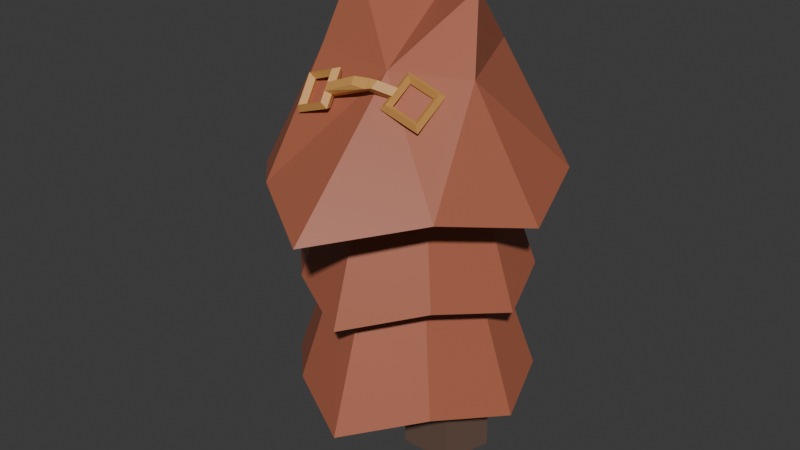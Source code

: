 # Source: mayor.blend  (saved by Blender 4.3.34; exported with 4.5.12 LTS)
import bpy
from mathutils import Matrix  # noqa: F401  (used for matrix-valued properties, if any)

bpy.ops.wm.read_factory_settings(use_empty=True)
scene = bpy.context.scene
scene.name = 'Scene'

# ---- collections
col_collection = bpy.data.collections.new('Collection'); scene.collection.children.link(col_collection)

# ---- materials (node trees are filled in below, after node groups)
mat_material_003 = bpy.data.materials.new('Material.003')
mat_material_002 = bpy.data.materials.new('Material.002')
mat_material_001 = bpy.data.materials.new('Material.001')

# ---- material node trees
mat_material_003.use_nodes = True; mat_material_003.node_tree.nodes.clear()
_N = mat_material_003.node_tree.nodes; _L = mat_material_003.node_tree.links
n0 = _N.new('ShaderNodeBsdfPrincipled'); n0.name = 'Principled BSDF'; n0.location = (10, 300)
n0.inputs[0].default_value = (0.6584, 0.3372, 0.09306, 1.0)
n1 = _N.new('ShaderNodeOutputMaterial'); n1.name = 'Material Output'; n1.location = (300, 300)
_L.new(n0.outputs[0], n1.inputs[0])
n1.is_active_output = True
mat_material_002.use_nodes = True; mat_material_002.node_tree.nodes.clear()
_N = mat_material_002.node_tree.nodes; _L = mat_material_002.node_tree.links
n0 = _N.new('ShaderNodeBsdfPrincipled'); n0.name = 'Principled BSDF'; n0.location = (10, 300)
n0.inputs[0].default_value = (0.4125, 0.1248, 0.06848, 1.0)
n1 = _N.new('ShaderNodeOutputMaterial'); n1.name = 'Material Output'; n1.location = (300, 300)
_L.new(n0.outputs[0], n1.inputs[0])
n1.is_active_output = True
mat_material_001.use_nodes = True; mat_material_001.node_tree.nodes.clear()
_N = mat_material_001.node_tree.nodes; _L = mat_material_001.node_tree.links
n0 = _N.new('ShaderNodeBsdfPrincipled'); n0.name = 'Principled BSDF'; n0.location = (10, 300)
n0.inputs[0].default_value = (0.1413, 0.08438, 0.06301, 1.0)
n1 = _N.new('ShaderNodeOutputMaterial'); n1.name = 'Material Output'; n1.location = (300, 300)
_L.new(n0.outputs[0], n1.inputs[0])
n1.is_active_output = True

# ---- world
world_world = bpy.data.worlds.new('World'); scene.world = world_world
world_world.use_nodes = True; world_world.node_tree.nodes.clear()
_N = world_world.node_tree.nodes; _L = world_world.node_tree.links
n0 = _N.new('ShaderNodeOutputWorld'); n0.name = 'World Output'; n0.location = (300, 300)
n1 = _N.new('ShaderNodeBackground'); n1.name = 'Background'; n1.location = (10, 300)
n1.inputs[0].default_value = (0.05088, 0.05088, 0.05088, 1.0)
_L.new(n1.outputs[0], n0.inputs[0])
n0.is_active_output = True
world_world.color = (0.05088, 0.05088, 0.05088)
world_world.sun_shadow_jitter_overblur = 0.0

# ---- meshes
me_torus = bpy.data.meshes.new('Torus')
me_torus.from_pydata([(0.4769, 0.5466, 2.905), (0.4437, 0.4999, 2.9), (0.434, 0.5127, 2.844), (0.4673, 0.5594, 2.849), (0.2074, 0.572, 2.808), (0.228, 0.5203, 2.822), (0.2723, 0.528, 2.786), (0.2517, 0.5797, 2.772), (0.2624, 0.3775, 2.603), (0.272, 0.3647, 2.659), (0.3053, 0.4113, 2.664), (0.2957, 0.4241, 2.608), (0.5319, 0.352, 2.7), (0.4877, 0.3443, 2.736), (0.467, 0.396, 2.722), (0.5113, 0.4037, 2.686), (0.8944, 0.4279, 2.766), (0.9395, 0.425, 2.802), (0.9573, 0.4765, 2.784), (0.9122, 0.4794, 2.748), (1.161, 0.4597, 2.664), (1.153, 0.4504, 2.72), (1.117, 0.4956, 2.722), (1.125, 0.5048, 2.666), (1.209, 0.6709, 2.853), (1.191, 0.6194, 2.871), (1.146, 0.6223, 2.836), (1.164, 0.6738, 2.817), (0.9421, 0.6391, 2.956), (0.9776, 0.594, 2.953), (0.9859, 0.6032, 2.897), (0.9503, 0.6484, 2.899), (0.5131, 0.4186, 2.77), (0.4726, 0.3975, 2.792), (0.4557, 0.4359, 2.764), (0.4963, 0.457, 2.742), (0.4991, 0.4682, 2.822), (0.4614, 0.4372, 2.834), (0.4473, 0.4657, 2.795), (0.485, 0.4967, 2.784), (0.9085, 0.4905, 2.823), (0.9508, 0.4751, 2.847), (0.9657, 0.5141, 2.817), (0.9235, 0.5295, 2.793), (0.9214, 0.5476, 2.874), (0.9611, 0.5207, 2.888), (0.9735, 0.5483, 2.848), (0.9338, 0.5752, 2.834), (0.7957, 0.4422, 2.934), (0.8097, 0.3926, 2.882), (0.6903, 0.4305, 2.928), (0.7015, 0.3908, 2.886), (0.7816, 0.4707, 2.896), (0.7929, 0.431, 2.854), (0.8262, 0.4542, 2.84), (0.8112, 0.4152, 2.869), (0.8535, 0.3998, 2.894), (0.8241, 0.4723, 2.92), (0.8638, 0.4454, 2.935), (0.8365, 0.4998, 2.881)], [(53, 56), (49, 55)], [(0, 4, 5, 1), (1, 5, 6, 2), (2, 6, 7, 3), (3, 7, 4, 0), (4, 8, 9, 5), (5, 9, 10, 6), (6, 10, 11, 7), (7, 11, 8, 4), (8, 12, 13, 9), (9, 13, 14, 10), (10, 14, 15, 11), (11, 15, 12, 8), (36, 0, 1, 37), (37, 1, 2, 38), (38, 2, 3, 39), (39, 3, 0, 36), (16, 20, 21, 17), (17, 21, 22, 18), (18, 22, 23, 19), (19, 23, 20, 16), (20, 24, 25, 21), (21, 25, 26, 22), (22, 26, 27, 23), (23, 27, 24, 20), (24, 28, 29, 25), (25, 29, 30, 26), (26, 30, 31, 27), (27, 31, 28, 24), (40, 16, 17, 41), (41, 17, 18, 42), (42, 18, 19, 43), (43, 19, 16, 40), (15, 35, 32, 12), (14, 34, 35, 15), (13, 33, 34, 14), (12, 32, 33, 13), (39, 36, 48, 52), (34, 38, 39, 35), (33, 37, 38, 34), (35, 39, 52, 53), (40, 41, 56, 55), (46, 42, 43, 47), (45, 41, 42, 46), (41, 45, 58, 56), (28, 44, 45, 29), (29, 45, 46, 30), (30, 46, 47, 31), (31, 47, 44, 28), (53, 52, 48, 49), (49, 48, 50, 51), (37, 33, 51, 50), (36, 37, 50, 48), (32, 35, 53, 49), (33, 32, 49, 51), (59, 54, 55, 57), (57, 55, 56, 58), (45, 44, 57, 58), (44, 47, 59, 57), (43, 40, 55, 54), (47, 43, 54, 59), (48, 58, 56, 49), (49, 56, 55, 53), (58, 48, 52, 57), (53, 59, 57, 52), (59, 54, 53, 55)])
_uv = me_torus.uv_layers.new(name='UVMap')
_uv.uv.foreach_set('vector', [0.5, 0.5, 0.75, 0.5, 0.75, 0.75, 0.5, 0.75, 0.5, 0.75, 0.75, 0.75, 0.75, 1.0, 0.5, 1.0, 0.5, 0.0, 0.75, 0.0, 0.75, 0.25, 0.5, 0.25, 0.5, 0.25, 0.75, 0.25, 0.75, 0.5, 0.5, 0.5, 0.75, 0.5, 1.0, 0.5, 1.0, 0.75, 0.75, 0.75, 0.75, 0.75, 1.0, 0.75, 1.0, 1.0, 0.75, 1.0, 0.75, 0.0, 1.0, 0.0, 1.0, 0.25, 0.75, 0.25, 0.75, 0.25, 1.0, 0.25, 1.0, 0.5, 0.75, 0.5, 0.0, 0.5, 0.25, 0.5, 0.25, 0.75, 0.0, 0.75, 0.0, 0.75, 0.25, 0.75, 0.25, 1.0, 0.0, 1.0, 0.0, 0.0, 0.25, 0.0, 0.25, 0.25, 0.0, 0.25, 0.0, 0.25, 0.25, 0.25, 0.25, 0.5, 0.0, 0.5, 0.3993, 0.5, 0.5, 0.5, 0.5, 0.75, 0.3993, 0.75, 0.3993, 0.75, 0.5, 0.75, 0.5, 1.0, 0.3993, 1.0, 0.3993, 0.0, 0.5, 0.0, 0.5, 0.25, 0.3993, 0.25, 0.3993, 0.25, 0.5, 0.25, 0.5, 0.5, 0.3993, 0.5, 0.5, 0.5, 0.75, 0.5, 0.75, 0.75, 0.5, 0.75, 0.5, 0.75, 0.75, 0.75, 0.75, 1.0, 0.5, 1.0, 0.5, 0.0, 0.75, 0.0, 0.75, 0.25, 0.5, 0.25, 0.5, 0.25, 0.75, 0.25, 0.75, 0.5, 0.5, 0.5, 0.75, 0.5, 1.0, 0.5, 1.0, 0.75, 0.75, 0.75, 0.75, 0.75, 1.0, 0.75, 1.0, 1.0, 0.75, 1.0, 0.75, 0.0, 1.0, 0.0, 1.0, 0.25, 0.75, 0.25, 0.75, 0.25, 1.0, 0.25, 1.0, 0.5, 0.75, 0.5, 0.0, 0.5, 0.25, 0.5, 0.25, 0.75, 0.0, 0.75, 0.0, 0.75, 0.25, 0.75, 0.25, 1.0, 0.0, 1.0, 0.0, 0.0, 0.25, 0.0, 0.25, 0.25, 0.0, 0.25, 0.0, 0.25, 0.25, 0.25, 0.25, 0.5, 0.0, 0.5, 0.4259, 0.5, 0.5, 0.5, 0.5, 0.75, 0.4259, 0.75, 0.4259, 0.75, 0.5, 0.75, 0.5, 1.0, 0.4259, 1.0, 0.4259, 0.0, 0.5, 0.0, 0.5, 0.25, 0.4259, 0.25, 0.4259, 0.25, 0.5, 0.25, 0.5, 0.5, 0.4259, 0.5, 0.25, 0.25, 0.3355, 0.25, 0.3355, 0.5, 0.25, 0.5, 0.25, 0.0, 0.3355, 0.0, 0.3355, 0.25, 0.25, 0.25, 0.25, 0.75, 0.3355, 0.75, 0.3355, 1.0, 0.25, 1.0, 0.25, 0.5, 0.3355, 0.5, 0.3355, 0.75, 0.25, 0.75, 0.3993, 0.25, 0.3993, 0.5, 0.3993, 0.5, 0.3993, 0.25, 0.3355, 0.0, 0.3993, 0.0, 0.3993, 0.25, 0.3355, 0.25, 0.3355, 0.75, 0.3993, 0.75, 0.3993, 1.0, 0.3355, 1.0, 0.3355, 0.25, 0.3993, 0.25, 0.3993, 0.25, 0.3355, 0.25, 0.4259, 0.5, 0.4259, 0.75, 0.4259, 0.75, 0.4259, 0.5, 0.3583, 0.0, 0.4259, 0.0, 0.4259, 0.25, 0.3583, 0.25, 0.3583, 0.75, 0.4259, 0.75, 0.4259, 1.0, 0.3583, 1.0, 0.4259, 0.75, 0.3583, 0.75, 0.3583, 0.75, 0.4259, 0.75, 0.25, 0.5, 0.3583, 0.5, 0.3583, 0.75, 0.25, 0.75, 0.25, 0.75, 0.3583, 0.75, 0.3583, 1.0, 0.25, 1.0, 0.25, 0.0, 0.3583, 0.0, 0.3583, 0.25, 0.25, 0.25, 0.25, 0.25, 0.3583, 0.25, 0.3583, 0.5, 0.25, 0.5, 0.3355, 0.25, 0.3993, 0.25, 0.3993, 0.5, 0.3355, 0.5, 0.3355, 0.5, 0.3993, 0.5, 0.3993, 0.75, 0.3355, 0.75, 0.3993, 0.75, 0.3355, 0.75, 0.3355, 0.75, 0.3993, 0.75, 0.3993, 0.5, 0.3993, 0.75, 0.3993, 0.75, 0.3993, 0.5, 0.3355, 0.5, 0.3355, 0.25, 0.3355, 0.25, 0.3355, 0.5, 0.3355, 0.75, 0.3355, 0.5, 0.3355, 0.5, 0.3355, 0.75, 0.3583, 0.25, 0.4259, 0.25, 0.4259, 0.5, 0.3583, 0.5, 0.3583, 0.5, 0.4259, 0.5, 0.4259, 0.75, 0.3583, 0.75, 0.3583, 0.75, 0.3583, 0.5, 0.3583, 0.5, 0.3583, 0.75, 0.3583, 0.5, 0.3583, 0.25, 0.3583, 0.25, 0.3583, 0.5, 0.4259, 0.25, 0.4259, 0.5, 0.4259, 0.5, 0.4259, 0.25, 0.3583, 0.25, 0.4259, 0.25, 0.4259, 0.25, 0.3583, 0.25, 0.3993, 0.5, 0.3583, 0.75, 0.4259, 0.75, 0.3355, 0.5, 0.3355, 0.5, 0.4259, 0.75, 0.4259, 0.5, 0.3355, 0.25, 0.3583, 0.75, 0.3993, 0.5, 0.3993, 0.25, 0.3583, 0.5, 0.3355, 0.25, 0.3583, 0.25, 0.3583, 0.5, 0.3993, 0.25, 0.3583, 0.25, 0.4259, 0.25, 0.3355, 0.25, 0.4259, 0.5])
me_torus.materials.append(mat_material_003)
me_torus.update()
me_icosphere = bpy.data.meshes.new('Icosphere')
me_icosphere.from_pydata([(1.096, 0.08111, 3.391), (0.808, -0.7175, 2.174), (0.1655, -0.2607, 2.163), (0.2589, 0.3592, 2.163), (0.9591, 0.4728, 2.162), (1.298, -0.07695, 2.163), (1.096, 0.08111, 3.391), (1.096, 0.08111, 3.391), (0.4497, -0.5433, 2.248), (1.116, -0.4353, 2.248), (0.1136, 0.07492, 3.459), (0.1136, 0.07492, 3.459), (0.1269, 0.05916, 2.254), (0.1136, 0.07492, 3.459), (0.5934, 0.4903, 2.254), (1.204, 0.2339, 2.254), (1.439, 0.3619, 1.502), (0.5448, 0.7372, 1.502), (-0.138, 0.106, 1.502), (1.309, -0.6178, 1.493), (0.3345, -0.776, 1.494), (1.577, -0.09324, 1.369), (1.08, 0.7115, 1.369), (0.0552, 0.5453, 1.369), (-0.0815, -0.3623, 1.369), (0.859, -1.031, 1.386), (0.1439, -0.301, 2.942), (0.698, 0.1824, 3.248), (0.8125, -0.449, 2.942), (0.8927, -1.379, 2.132), (0.2584, -0.9734, 2.225), (-0.2447, -0.4915, 2.063), (1.437, -0.7671, 2.218), (1.323, -0.2433, 2.942), (1.761, -0.1383, 2.063), (0.241, 0.4282, 2.942), (-0.3131, 0.1221, 2.222), (-0.0794, 0.6973, 2.063), (0.9697, 0.559, 2.942), (0.5128, 0.9453, 2.221), (1.16, 0.9128, 2.062), (1.595, 0.4555, 2.222), (1.178, 0.2198, 1.607), (0.5987, 0.4631, 1.611), (0.1562, 0.05399, 1.607), (1.094, -0.4152, 1.602), (0.4624, -0.5176, 1.604), (1.268, -0.07515, 1.513), (0.9457, 0.4464, 1.515), (0.2814, 0.3387, 1.514), (0.1928, -0.2495, 1.516), (0.8024, -0.6829, 1.516), (1.464, 0.3753, 0.6999), (0.5397, 0.7631, 0.6999), (-0.1658, 0.1109, 0.6999), (1.33, -0.637, 0.6911), (0.3224, -0.8004, 0.6918), (1.606, -0.09495, 0.5613), (1.093, 0.7366, 0.5613), (0.03383, 0.5648, 0.5613), (-0.1074, -0.3729, 0.5613), (0.8644, -1.064, 0.5796), (1.015, 0.1306, 0.93), (0.6326, 0.2908, 0.9348), (0.341, 0.0213, 0.9317), (0.959, -0.2878, 0.9276), (0.5427, -0.3553, 0.9298), (1.073, -0.06379, 0.8807), (0.8612, 0.2799, 0.8847), (0.4235, 0.2089, 0.8818), (0.3651, -0.1787, 0.8849), (0.7668, -0.4642, 0.8739)], [], [(28, 27, 7, 6), (1, 9, 19, 25), (14, 3, 23, 17), (2, 8, 20, 24), (3, 12, 18, 23), (9, 5, 21, 19), (5, 15, 16, 21), (12, 2, 24, 18), (15, 4, 22, 16), (8, 1, 25, 20), (4, 14, 17, 22), (11, 27, 28), (6, 7, 0), (26, 13, 28), (35, 27, 11, 10), (11, 13, 10), (1, 8, 30, 29), (14, 4, 40, 39), (3, 14, 39, 37), (9, 1, 29, 32), (12, 3, 37, 36), (5, 9, 32, 34), (15, 5, 34, 41), (2, 12, 36, 31), (8, 2, 31, 30), (4, 15, 41, 40), (27, 38, 7), (29, 28, 32), (26, 35, 10, 13), (27, 35, 38), (33, 0, 38), (33, 41, 34), (33, 38, 41), (38, 40, 41), (38, 39, 40), (38, 35, 39), (35, 37, 39), (35, 36, 37), (35, 26, 36), (26, 31, 36), (32, 33, 34), (32, 28, 33), (33, 28, 6, 0), (26, 30, 31), (26, 28, 30), (28, 29, 30), (24, 20, 46, 50), (22, 17, 43, 48), (19, 21, 47, 45), (16, 22, 48, 42), (23, 18, 44, 49), (20, 25, 51, 46), (17, 23, 49, 43), (25, 19, 45, 51), (21, 16, 42, 47), (18, 24, 50, 44), (47, 42, 52, 57), (44, 50, 60, 54), (50, 46, 56, 60), (48, 43, 53, 58), (45, 47, 57, 55), (42, 48, 58, 52), (49, 44, 54, 59), (46, 51, 61, 56), (43, 49, 59, 53), (51, 45, 55, 61), (52, 58, 68, 62), (59, 54, 64, 69), (56, 61, 71, 66), (53, 59, 69, 63), (61, 55, 65, 71), (57, 52, 62, 67), (54, 60, 70, 64), (60, 56, 66, 70), (58, 53, 63, 68), (55, 57, 67, 65), (68, 63, 69, 64, 70, 66, 71, 65, 67, 62)])
_uv = me_icosphere.uv_layers.new(name='UVMap')
_uv.uv.foreach_set('vector', [0.2273, 0.07873, 0.1818, 0.0, 0.1818, 0.0, 0.2273, 0.07873, 0.2727, 0.1575, 0.3636, 0.1575, 0.3636, 0.1575, 0.2727, 0.1575, 0.7273, 0.1575, 0.8182, 0.1575, 0.8182, 0.1575, 0.7273, 0.1575, 0.09091, 0.1575, 0.1818, 0.1575, 0.1818, 0.1575, 0.09091, 0.1575, 0.8182, 0.1575, 0.9091, 0.1575, 0.9091, 0.1575, 0.8182, 0.1575, 0.3636, 0.1575, 0.4545, 0.1575, 0.4545, 0.1575, 0.3636, 0.1575, 0.4545, 0.1575, 0.5455, 0.1575, 0.5455, 0.1575, 0.4545, 0.1575, 0.9091, 0.1575, 1.0, 0.1575, 1.0, 0.1575, 0.9091, 0.1575, 0.5455, 0.1575, 0.6364, 0.1575, 0.6364, 0.1575, 0.5455, 0.1575, 0.1818, 0.1575, 0.2727, 0.1575, 0.2727, 0.1575, 0.1818, 0.1575, 0.6364, 0.1575, 0.7273, 0.1575, 0.7273, 0.1575, 0.6364, 0.1575, 0.7273, 0.0, 0.1818, 0.0, 0.2273, 0.07873, 0.3182, 0.07873, 0.3636, 0.0, 0.4091, 0.07873, 0.1364, 0.07873, 0.9545, 0.07873, 0.2273, 0.07873, 0.7727, 0.07873, 0.7273, 0.0, 0.7273, 0.0, 0.7727, 0.07873, 0.9091, 0.0, 0.9545, 0.07873, 0.8636, 0.07873, 0.2727, 0.1575, 0.1818, 0.1575, 0.1818, 0.1575, 0.2727, 0.1575, 0.7273, 0.1575, 0.6364, 0.1575, 0.6364, 0.1575, 0.7273, 0.1575, 0.8182, 0.1575, 0.7273, 0.1575, 0.7273, 0.1575, 0.8182, 0.1575, 0.3636, 0.1575, 0.2727, 0.1575, 0.2727, 0.1575, 0.3636, 0.1575, 0.9091, 0.1575, 0.8182, 0.1575, 0.8182, 0.1575, 0.9091, 0.1575, 0.4545, 0.1575, 0.3636, 0.1575, 0.3636, 0.1575, 0.4545, 0.1575, 0.5455, 0.1575, 0.4545, 0.1575, 0.4545, 0.1575, 0.5455, 0.1575, 1.0, 0.1575, 0.9091, 0.1575, 0.9091, 0.1575, 1.0, 0.1575, 0.1818, 0.1575, 0.09091, 0.1575, 0.09091, 0.1575, 0.1818, 0.1575, 0.6364, 0.1575, 0.5455, 0.1575, 0.5455, 0.1575, 0.6364, 0.1575, 0.7273, 0.0, 0.6818, 0.07873, 0.1818, 0.0, 0.2727, 0.1575, 0.3182, 0.07873, 0.3636, 0.1575, 0.9545, 0.07873, 0.8636, 0.07873, 0.8636, 0.07873, 0.9545, 0.07873, 0.7273, 0.0, 0.7727, 0.07873, 0.6818, 0.07873, 0.5, 0.07873, 0.4091, 0.07873, 0.5909, 0.07873, 0.5, 0.07873, 0.5455, 0.1575, 0.4545, 0.1575, 0.5, 0.07873, 0.5909, 0.07873, 0.5455, 0.1575, 0.5909, 0.07873, 0.6364, 0.1575, 0.5455, 0.1575, 0.6818, 0.07873, 0.7273, 0.1575, 0.6364, 0.1575, 0.6818, 0.07873, 0.7727, 0.07873, 0.7273, 0.1575, 0.7727, 0.07873, 0.8182, 0.1575, 0.7273, 0.1575, 0.8636, 0.07873, 0.9091, 0.1575, 0.8182, 0.1575, 0.8636, 0.07873, 0.9545, 0.07873, 0.9091, 0.1575, 0.9545, 0.07873, 1.0, 0.1575, 0.9091, 0.1575, 0.3636, 0.1575, 0.4091, 0.07873, 0.4545, 0.1575, 0.3636, 0.1575, 0.3182, 0.07873, 0.4091, 0.07873, 0.4091, 0.07873, 0.3182, 0.07873, 0.3182, 0.07873, 0.4091, 0.07873, 0.1364, 0.07873, 0.1818, 0.1575, 0.09091, 0.1575, 0.1364, 0.07873, 0.2273, 0.07873, 0.1818, 0.1575, 0.2273, 0.07873, 0.2727, 0.1575, 0.1818, 0.1575, 0.09091, 0.1575, 0.1818, 0.1575, 0.1818, 0.1575, 0.09091, 0.1575, 0.6364, 0.1575, 0.7273, 0.1575, 0.7273, 0.1575, 0.6364, 0.1575, 0.3636, 0.1575, 0.4545, 0.1575, 0.4545, 0.1575, 0.3636, 0.1575, 0.5455, 0.1575, 0.6364, 0.1575, 0.6364, 0.1575, 0.5455, 0.1575, 0.8182, 0.1575, 0.9091, 0.1575, 0.9091, 0.1575, 0.8182, 0.1575, 0.1818, 0.1575, 0.2727, 0.1575, 0.2727, 0.1575, 0.1818, 0.1575, 0.7273, 0.1575, 0.8182, 0.1575, 0.8182, 0.1575, 0.7273, 0.1575, 0.2727, 0.1575, 0.3636, 0.1575, 0.3636, 0.1575, 0.2727, 0.1575, 0.4545, 0.1575, 0.5455, 0.1575, 0.5455, 0.1575, 0.4545, 0.1575, 0.9091, 0.1575, 1.0, 0.1575, 1.0, 0.1575, 0.9091, 0.1575, 0.4545, 0.1575, 0.5455, 0.1575, 0.5455, 0.1575, 0.4545, 0.1575, 0.9091, 0.1575, 1.0, 0.1575, 1.0, 0.1575, 0.9091, 0.1575, 0.09091, 0.1575, 0.1818, 0.1575, 0.1818, 0.1575, 0.09091, 0.1575, 0.6364, 0.1575, 0.7273, 0.1575, 0.7273, 0.1575, 0.6364, 0.1575, 0.3636, 0.1575, 0.4545, 0.1575, 0.4545, 0.1575, 0.3636, 0.1575, 0.5455, 0.1575, 0.6364, 0.1575, 0.6364, 0.1575, 0.5455, 0.1575, 0.8182, 0.1575, 0.9091, 0.1575, 0.9091, 0.1575, 0.8182, 0.1575, 0.1818, 0.1575, 0.2727, 0.1575, 0.2727, 0.1575, 0.1818, 0.1575, 0.7273, 0.1575, 0.8182, 0.1575, 0.8182, 0.1575, 0.7273, 0.1575, 0.2727, 0.1575, 0.3636, 0.1575, 0.3636, 0.1575, 0.2727, 0.1575, 0.5455, 0.1575, 0.6364, 0.1575, 0.6364, 0.1575, 0.5455, 0.1575, 0.8182, 0.1575, 0.9091, 0.1575, 0.9091, 0.1575, 0.8182, 0.1575, 0.1818, 0.1575, 0.2727, 0.1575, 0.2727, 0.1575, 0.1818, 0.1575, 0.7273, 0.1575, 0.8182, 0.1575, 0.8182, 0.1575, 0.7273, 0.1575, 0.2727, 0.1575, 0.3636, 0.1575, 0.3636, 0.1575, 0.2727, 0.1575, 0.4545, 0.1575, 0.5455, 0.1575, 0.5455, 0.1575, 0.4545, 0.1575, 0.9091, 0.1575, 1.0, 0.1575, 1.0, 0.1575, 0.9091, 0.1575, 0.09091, 0.1575, 0.1818, 0.1575, 0.1818, 0.1575, 0.09091, 0.1575, 0.6364, 0.1575, 0.7273, 0.1575, 0.7273, 0.1575, 0.6364, 0.1575, 0.3636, 0.1575, 0.4545, 0.1575, 0.4545, 0.1575, 0.3636, 0.1575, 0.6364, 0.1575, 0.7273, 0.1575, 0.8182, 0.1575, 0.9091, 0.1575, 1.0, 0.1575, 0.1818, 0.1575, 0.2727, 0.1575, 0.3636, 0.1575, 0.4545, 0.1575, 0.5455, 0.1575])
me_icosphere.materials.append(mat_material_002)
me_icosphere.update()
me_cylinder = bpy.data.meshes.new('Cylinder')
me_cylinder.from_pydata([(0.0, 0.31, -0.39), (0.0, 0.31, 0.39), (0.2948, 0.0958, -0.39), (0.2948, 0.0958, 0.39), (0.1822, -0.2508, -0.39), (0.1822, -0.2508, 0.39), (-0.1822, -0.2508, -0.39), (-0.1822, -0.2508, 0.39), (-0.2948, 0.0958, -0.39), (-0.2948, 0.0958, 0.39)], [], [(0, 1, 3, 2), (2, 3, 5, 4), (4, 5, 7, 6), (3, 1, 9, 7, 5), (6, 7, 9, 8), (8, 9, 1, 0), (0, 2, 4, 6, 8)])
_uv = me_cylinder.uv_layers.new(name='UVMap')
_uv.uv.foreach_set('vector', [1.0, 0.5, 1.0, 1.0, 0.8, 1.0, 0.8, 0.5, 0.8, 0.5, 0.8, 1.0, 0.6, 1.0, 0.6, 0.5, 0.6, 0.5, 0.6, 1.0, 0.4, 1.0, 0.4, 0.5, 0.4783, 0.3242, 0.25, 0.49, 0.02175, 0.3242, 0.1089, 0.05584, 0.3911, 0.05584, 0.4, 0.5, 0.4, 1.0, 0.2, 1.0, 0.2, 0.5, 0.2, 0.5, 0.2, 1.0, 2.98e-08, 1.0, 2.98e-08, 0.5, 0.75, 0.49, 0.9783, 0.3242, 0.8911, 0.05584, 0.6089, 0.05584, 0.5217, 0.3242])
me_cylinder.materials.append(mat_material_001)
me_cylinder.update()
me_cylinder_001 = bpy.data.meshes.new('Cylinder.001')
me_cylinder_001.from_pydata([(0.0, 0.31, -0.39), (0.0, 0.31, 0.39), (0.2948, 0.0958, -0.39), (0.2948, 0.0958, 0.39), (0.1822, -0.2508, -0.39), (0.1822, -0.2508, 0.39), (-0.1822, -0.2508, -0.39), (-0.1822, -0.2508, 0.39), (-0.2948, 0.0958, -0.39), (-0.2948, 0.0958, 0.39)], [], [(0, 1, 3, 2), (2, 3, 5, 4), (4, 5, 7, 6), (3, 1, 9, 7, 5), (6, 7, 9, 8), (8, 9, 1, 0), (0, 2, 4, 6, 8)])
_uv = me_cylinder_001.uv_layers.new(name='UVMap')
_uv.uv.foreach_set('vector', [1.0, 0.5, 1.0, 1.0, 0.8, 1.0, 0.8, 0.5, 0.8, 0.5, 0.8, 1.0, 0.6, 1.0, 0.6, 0.5, 0.6, 0.5, 0.6, 1.0, 0.4, 1.0, 0.4, 0.5, 0.4783, 0.3242, 0.25, 0.49, 0.02175, 0.3242, 0.1089, 0.05584, 0.3911, 0.05584, 0.4, 0.5, 0.4, 1.0, 0.2, 1.0, 0.2, 0.5, 0.2, 0.5, 0.2, 1.0, 2.98e-08, 1.0, 2.98e-08, 0.5, 0.75, 0.49, 0.9783, 0.3242, 0.8911, 0.05584, 0.6089, 0.05584, 0.5217, 0.3242])
me_cylinder_001.materials.append(mat_material_001)
me_cylinder_001.update()

# ---- objects
ob_torus = bpy.data.objects.new('Torus', me_torus)
ob_icosphere = bpy.data.objects.new('Icosphere', me_icosphere)
ob_cylinder = bpy.data.objects.new('Cylinder', me_cylinder)
ob_cylinder_001 = bpy.data.objects.new('Cylinder.001', me_cylinder_001)

# ---- transforms, parenting, visibility, modifiers, constraints
ob_torus.location = (-0.7087, -0.9506, 0.0)
ob_icosphere.location = (-0.7087, 0.08816, 0.0)
ob_cylinder.location = (-0.4133, 0.0344, 0.4872)
ob_cylinder_001.location = (0.32, 0.0344, 0.4872)

# ---- collection membership
col_collection.objects.link(ob_torus)
col_collection.objects.link(ob_icosphere)
col_collection.objects.link(ob_cylinder)
col_collection.objects.link(ob_cylinder_001)

# ---- scene / render settings (as saved in the file)
scene.frame_start = 1; scene.frame_end = 250; scene.frame_set(1)
scene.render.engine = 'BLENDER_EEVEE_NEXT'
bpy.context.view_layer.update()

# ---- added for rendering (the .blend has no active camera and no usable light): camera, sun
cam_auto = bpy.data.cameras.new('AutoCamera')
cam_auto.lens = 50.0
cam_auto.sensor_width = 36.0
cam_auto.clip_end = 1000.0
ob_auto_camera = bpy.data.objects.new('AutoCamera', cam_auto)
scene.collection.objects.link(ob_auto_camera)
ob_auto_camera.location = (4.25604, -5.21767, 5.17082)
ob_auto_camera.rotation_euler = (1.09748, -7.21219e-08, 0.694738)
scene.camera = ob_auto_camera
light_auto_sun = bpy.data.lights.new('AutoSun', 'SUN')
light_auto_sun.energy = 3.0
light_auto_sun.angle = 0.0523599
ob_auto_sun = bpy.data.objects.new('AutoSun', light_auto_sun)
scene.collection.objects.link(ob_auto_sun)
ob_auto_sun.rotation_euler = (0.872665, 0.174533, 0.523599)
bpy.context.view_layer.update()
